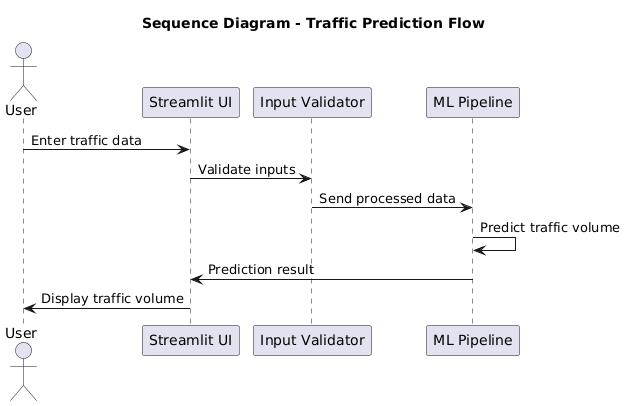

The diagram above was rendered by PlantUML. Its source (embedded in the PNG):
@startuml
title Sequence Diagram - Traffic Prediction Flow

actor User
participant "Streamlit UI" as UI
participant "Input Validator" as IV
participant "ML Pipeline" as ML

User -> UI : Enter traffic data
UI -> IV : Validate inputs
IV -> ML : Send processed data
ML -> ML : Predict traffic volume
ML -> UI : Prediction result
UI -> User : Display traffic volume
@enduml